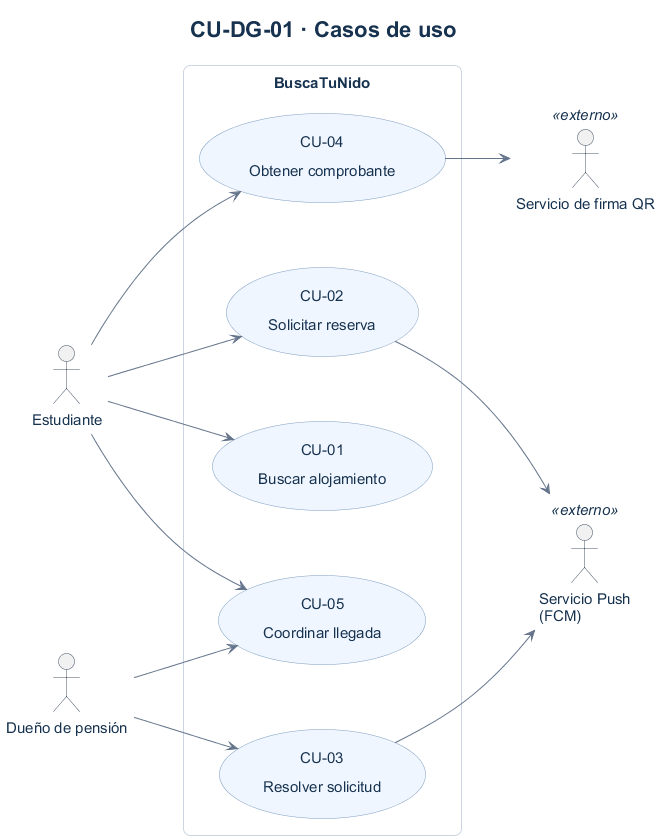

The diagram above was rendered by PlantUML. Its source (embedded in the PNG):
@startuml
title CU-DG-01 · Casos de uso
skinparam defaultFontName Arial
skinparam defaultFontSize 15
skinparam titleFontSize 22
skinparam titleFontColor #16324F
skinparam backgroundColor #FFFFFF
skinparam shadowing false
skinparam ArrowColor #64748B
skinparam ArrowFontColor #334155
skinparam ArrowFontSize 12
skinparam roundcorner 14
skinparam nodesep 65
skinparam ranksep 65
skinparam padding 6
skinparam classBackgroundColor #F1F5F9
skinparam classBorderColor #94A3B8
skinparam classHeaderBackgroundColor #DBEAFE
skinparam classFontColor #16324F
skinparam stateBackgroundColor #EFF6FF
skinparam stateBorderColor #7C9CBF
skinparam stateFontColor #16324F
skinparam usecaseBackgroundColor #EFF6FF
skinparam usecaseBorderColor #7C9CBF
skinparam usecaseFontColor #16324F
skinparam actorBorderColor #475569
skinparam actorFontColor #16324F
skinparam rectangleBorderColor #CBD5E1
skinparam rectangleFontColor #16324F
left to right direction
actor Estudiante
actor "Dueño de pensión" as Dueno
rectangle "BuscaTuNido" {
 usecase "CU-01\nBuscar alojamiento" as CU01
 usecase "CU-02\nSolicitar reserva" as CU02
 usecase "CU-04\nObtener comprobante" as CU04
 usecase "CU-05\nCoordinar llegada" as CU05
 usecase "CU-03\nResolver solicitud" as CU03
}
actor "Servicio Push\n(FCM)" as Push <<externo>>
actor "Servicio de firma QR" as QR <<externo>>
Estudiante --> CU01
Estudiante --> CU02
Estudiante --> CU04
Estudiante --> CU05
Dueno --> CU05
Dueno --> CU03
CU02 --> Push
CU03 --> Push
CU04 --> QR
@enduml